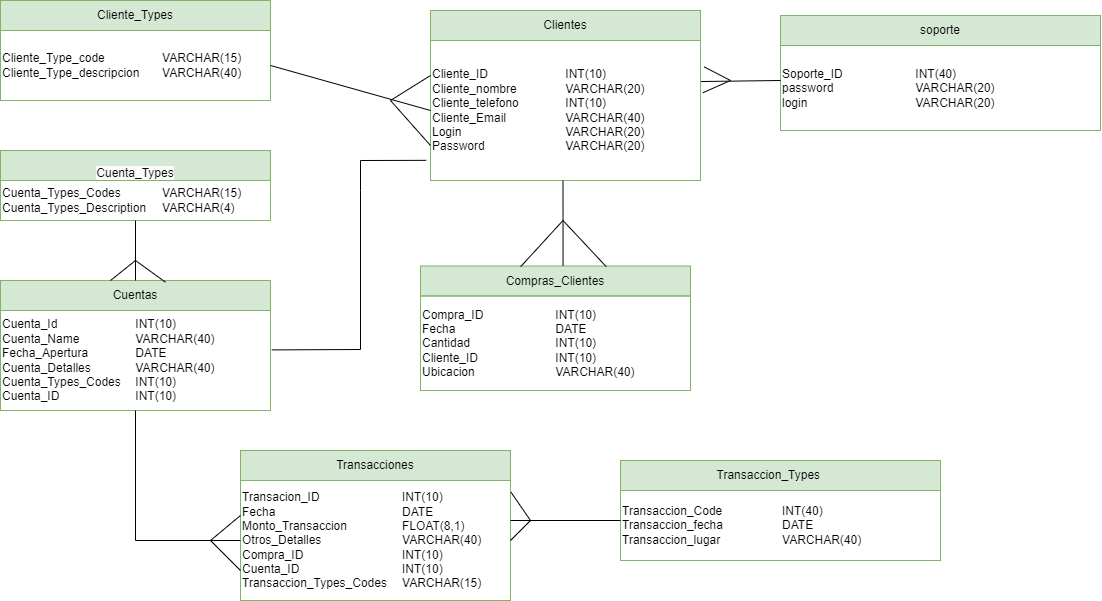

The diagram above was exported from draw.io. Its source (the exported page's mxGraphModel, read from the mxfile embedded in the PNG):
<mxGraphModel dx="938" dy="395" grid="1" gridSize="10" guides="1" tooltips="1" connect="1" arrows="1" fold="1" page="1" pageScale="1" pageWidth="850" pageHeight="1100" math="0" shadow="0">
  <root>
    <mxCell id="0" />
    <mxCell id="1" parent="0" />
    <mxCell id="UMQr_oLHfnsRGNWtIMC1-4" value="Cliente_Types" style="rounded=0;whiteSpace=wrap;html=1;fillColor=#d5e8d4;strokeColor=#82b366;" parent="1" vertex="1">
      <mxGeometry x="320" y="610" width="270" height="30" as="geometry" />
    </mxCell>
    <mxCell id="92BPxWJF62e7dhxx9C3r-2" value="&lt;div style=&quot;&quot;&gt;&lt;span style=&quot;background-color: initial;&quot;&gt;Cliente_Type_code&lt;/span&gt;&lt;span style=&quot;background-color: initial; white-space: pre;&quot;&gt;&#09;&lt;/span&gt;&lt;span style=&quot;background-color: initial; white-space: pre;&quot;&gt;&#09;&lt;span style=&quot;white-space: pre;&quot;&gt;&#09;&lt;/span&gt;V&lt;/span&gt;ARCHAR(15)&lt;/div&gt;&lt;div style=&quot;&quot;&gt;&lt;span style=&quot;background-color: initial;&quot;&gt;Cliente_Type_descripcion&lt;/span&gt;&lt;span style=&quot;background-color: initial; white-space: pre;&quot;&gt;&#09;&lt;/span&gt;&lt;span style=&quot;background-color: initial;&quot;&gt;VARCHAR(40)&lt;/span&gt;&lt;/div&gt;" style="rounded=0;whiteSpace=wrap;html=1;fillColor=none;strokeColor=#82B366;align=left;" parent="1" vertex="1">
      <mxGeometry x="320" y="640" width="270" height="70" as="geometry" />
    </mxCell>
    <mxCell id="92BPxWJF62e7dhxx9C3r-4" value="Clientes" style="rounded=0;whiteSpace=wrap;html=1;fillColor=#d5e8d4;strokeColor=#82b366;" parent="1" vertex="1">
      <mxGeometry x="750" y="620" width="270" height="30" as="geometry" />
    </mxCell>
    <mxCell id="92BPxWJF62e7dhxx9C3r-5" value="Cliente_ID&amp;nbsp;&lt;span style=&quot;white-space: pre;&quot;&gt;&#09;&lt;/span&gt;&lt;span style=&quot;white-space: pre;&quot;&gt;&#09;&lt;/span&gt;&lt;span style=&quot;white-space: pre;&quot;&gt;&#09;&lt;/span&gt;INT(10)&lt;br&gt;Cliente_nombre&lt;span style=&quot;white-space: pre;&quot;&gt;&#09;&lt;/span&gt;&lt;span style=&quot;white-space: pre;&quot;&gt;&#09;&lt;/span&gt;VARCHAR(20)&lt;br&gt;Cliente_telefono&lt;span style=&quot;white-space: pre;&quot;&gt;&#09;&lt;/span&gt;&lt;span style=&quot;white-space: pre;&quot;&gt;&#09;&lt;/span&gt;INT(10)&lt;br&gt;Cliente_Email&amp;nbsp;&lt;span style=&quot;white-space: pre;&quot;&gt;&#09;&lt;/span&gt;&lt;span style=&quot;white-space: pre;&quot;&gt;&#09;&lt;/span&gt;&lt;span style=&quot;white-space: pre;&quot;&gt;&#09;&lt;/span&gt;VARCHAR(40)&lt;br&gt;Login&lt;span style=&quot;white-space: pre;&quot;&gt;&#09;&lt;span style=&quot;white-space: pre;&quot;&gt;&#09;&lt;/span&gt;&lt;span style=&quot;white-space: pre;&quot;&gt;&#09;&lt;/span&gt;&lt;span style=&quot;white-space: pre;&quot;&gt;&#09;&lt;/span&gt;V&lt;/span&gt;ARCHAR(20)&lt;br&gt;Password&lt;span style=&quot;white-space: pre;&quot;&gt;&#09;&lt;/span&gt;&lt;span style=&quot;white-space: pre;&quot;&gt;&#09;&lt;/span&gt;&lt;span style=&quot;white-space: pre;&quot;&gt;&#09;&lt;/span&gt;VARCHAR(20)" style="rounded=0;whiteSpace=wrap;html=1;fillColor=none;strokeColor=#82b366;align=left;" parent="1" vertex="1">
      <mxGeometry x="750" y="650" width="270" height="140" as="geometry" />
    </mxCell>
    <mxCell id="92BPxWJF62e7dhxx9C3r-6" value="soporte" style="rounded=0;whiteSpace=wrap;html=1;fillColor=#d5e8d4;strokeColor=#82b366;" parent="1" vertex="1">
      <mxGeometry x="1100" y="625" width="320" height="30" as="geometry" />
    </mxCell>
    <mxCell id="92BPxWJF62e7dhxx9C3r-7" value="&lt;div style=&quot;&quot;&gt;&lt;span style=&quot;background-color: initial;&quot;&gt;Soporte_ID&lt;/span&gt;&lt;span style=&quot;background-color: initial; white-space: pre;&quot;&gt;&#09;&lt;span style=&quot;white-space: pre;&quot;&gt;&#09;&lt;/span&gt;&lt;span style=&quot;white-space: pre;&quot;&gt;&#09;&lt;/span&gt;I&lt;/span&gt;NT(40)&lt;span style=&quot;background-color: initial; white-space: pre;&quot;&gt;&#09;&lt;/span&gt;&lt;/div&gt;&lt;div style=&quot;&quot;&gt;&lt;span style=&quot;background-color: initial;&quot;&gt;password&lt;span style=&quot;white-space: pre;&quot;&gt;&#09;&lt;/span&gt;&lt;span style=&quot;white-space: pre;&quot;&gt;&#09;&lt;/span&gt;&lt;span style=&quot;white-space: pre;&quot;&gt;&#09;&lt;/span&gt;&lt;span style=&quot;white-space: pre;&quot;&gt;&#09;&lt;/span&gt;VARCHAR(20)&lt;/span&gt;&lt;/div&gt;&lt;div style=&quot;&quot;&gt;&lt;span style=&quot;background-color: initial;&quot;&gt;login&lt;span style=&quot;white-space: pre;&quot;&gt;&#09;&lt;/span&gt;&lt;span style=&quot;white-space: pre;&quot;&gt;&#09;&lt;/span&gt;&lt;span style=&quot;white-space: pre;&quot;&gt;&#09;&lt;/span&gt;&lt;span style=&quot;white-space: pre;&quot;&gt;&#09;&lt;/span&gt;VARCHAR(20)&lt;/span&gt;&lt;/div&gt;" style="rounded=0;whiteSpace=wrap;html=1;fillColor=none;strokeColor=#82b366;align=left;" parent="1" vertex="1">
      <mxGeometry x="1100" y="655" width="320" height="85" as="geometry" />
    </mxCell>
    <mxCell id="92BPxWJF62e7dhxx9C3r-8" value="&lt;br&gt;&lt;span style=&quot;color: rgb(0, 0, 0); font-family: Helvetica; font-size: 12px; font-style: normal; font-variant-ligatures: normal; font-variant-caps: normal; font-weight: 400; letter-spacing: normal; orphans: 2; text-align: center; text-indent: 0px; text-transform: none; widows: 2; word-spacing: 0px; -webkit-text-stroke-width: 0px; background-color: rgb(251, 251, 251); text-decoration-thickness: initial; text-decoration-style: initial; text-decoration-color: initial; float: none; display: inline !important;&quot;&gt;Cuenta_Types&lt;/span&gt;&lt;br&gt;" style="rounded=0;whiteSpace=wrap;html=1;fillColor=#d5e8d4;strokeColor=#82b366;" parent="1" vertex="1">
      <mxGeometry x="320" y="760" width="270" height="30" as="geometry" />
    </mxCell>
    <mxCell id="92BPxWJF62e7dhxx9C3r-9" value="&lt;div style=&quot;&quot;&gt;&lt;span style=&quot;background-color: initial;&quot;&gt;Cuenta_Types_Codes&lt;/span&gt;&lt;span style=&quot;background-color: initial;&quot;&gt;&lt;span style=&quot;white-space: pre;&quot;&gt;&amp;nbsp;&amp;nbsp;&amp;nbsp;&amp;nbsp;&lt;span style=&quot;white-space: pre;&quot;&gt;&#09;&lt;/span&gt;&lt;/span&gt;&lt;/span&gt;&lt;span style=&quot;background-color: initial;&quot;&gt;VARCHAR(15)&lt;/span&gt;&lt;/div&gt;&lt;div style=&quot;&quot;&gt;&lt;span style=&quot;background-color: initial;&quot;&gt;Cuenta_Types_Description &lt;span style=&quot;white-space: pre;&quot;&gt;&#09;&lt;/span&gt;VARCHAR(4)&lt;/span&gt;&lt;/div&gt;" style="rounded=0;whiteSpace=wrap;html=1;fillColor=none;strokeColor=#82b366;align=left;" parent="1" vertex="1">
      <mxGeometry x="320" y="790" width="270" height="40" as="geometry" />
    </mxCell>
    <mxCell id="92BPxWJF62e7dhxx9C3r-10" value="Cuentas" style="rounded=0;whiteSpace=wrap;html=1;fillColor=#d5e8d4;strokeColor=#82b366;" parent="1" vertex="1">
      <mxGeometry x="320" y="890" width="270" height="30" as="geometry" />
    </mxCell>
    <mxCell id="92BPxWJF62e7dhxx9C3r-11" value="Cuenta_Id&lt;span style=&quot;white-space: pre;&quot;&gt;&#09;&lt;span style=&quot;white-space: pre;&quot;&gt;&#09;&lt;span style=&quot;white-space: pre;&quot;&gt;&#09;&lt;/span&gt;&lt;/span&gt;&lt;/span&gt;INT(10)&lt;br&gt;Cuenta_Name&lt;span style=&quot;white-space: pre;&quot;&gt;&#09;&lt;span style=&quot;white-space: pre;&quot;&gt;&#09;&lt;span style=&quot;white-space: pre;&quot;&gt;&#09;&lt;/span&gt;&lt;/span&gt;&lt;/span&gt;VARCHAR(40)&lt;br&gt;Fecha_Apertura &lt;span style=&quot;white-space: pre;&quot;&gt;&#09;&lt;span style=&quot;white-space: pre;&quot;&gt;&#09;&lt;/span&gt;&lt;/span&gt;DATE&lt;br&gt;Cuenta_Detalles &lt;span style=&quot;white-space: pre;&quot;&gt;&#09;&lt;span style=&quot;white-space: pre;&quot;&gt;&#09;&lt;/span&gt;&lt;/span&gt;VARCHAR(40)&lt;br&gt;Cuenta_Types_Codes&lt;span style=&quot;white-space: pre;&quot;&gt;&#09;&lt;/span&gt;INT(10)&lt;br&gt;Cuenta_ID&lt;span style=&quot;white-space: pre;&quot;&gt;&#09;&lt;span style=&quot;white-space: pre;&quot;&gt;&#09;&lt;/span&gt;&lt;span style=&quot;white-space: pre;&quot;&gt;&#09;&lt;/span&gt;&lt;/span&gt;INT(10)" style="rounded=0;whiteSpace=wrap;html=1;fillColor=none;strokeColor=#82b366;align=left;" parent="1" vertex="1">
      <mxGeometry x="320" y="920" width="270" height="100" as="geometry" />
    </mxCell>
    <mxCell id="92BPxWJF62e7dhxx9C3r-12" value="Transacciones" style="rounded=0;whiteSpace=wrap;html=1;fillColor=#d5e8d4;strokeColor=#82b366;" parent="1" vertex="1">
      <mxGeometry x="560" y="1060" width="270" height="30" as="geometry" />
    </mxCell>
    <mxCell id="92BPxWJF62e7dhxx9C3r-13" value="&lt;div style=&quot;&quot;&gt;&lt;span style=&quot;background-color: initial;&quot;&gt;Transacion_ID&lt;span style=&quot;white-space: pre;&quot;&gt;&#09;&lt;/span&gt;&lt;span style=&quot;white-space: pre;&quot;&gt;&#09;&lt;/span&gt;&lt;span style=&quot;white-space: pre;&quot;&gt;&#09;&lt;/span&gt;&lt;span style=&quot;white-space: pre;&quot;&gt;&#09;&lt;/span&gt;INT(10)&lt;/span&gt;&lt;/div&gt;&lt;div style=&quot;&quot;&gt;&lt;span style=&quot;background-color: initial;&quot;&gt;Fecha&lt;span style=&quot;white-space: pre;&quot;&gt;&#09;&lt;/span&gt;&lt;span style=&quot;white-space: pre;&quot;&gt;&#09;&lt;/span&gt;&lt;span style=&quot;white-space: pre;&quot;&gt;&#09;&lt;/span&gt;&lt;span style=&quot;white-space: pre;&quot;&gt;&#09;&lt;/span&gt;&lt;span style=&quot;white-space: pre;&quot;&gt;&#09;&lt;/span&gt;DATE&lt;/span&gt;&lt;/div&gt;&lt;div style=&quot;&quot;&gt;&lt;span style=&quot;background-color: initial;&quot;&gt;Monto_Transaccion&lt;span style=&quot;white-space: pre;&quot;&gt;&#09;&lt;/span&gt;&lt;span style=&quot;white-space: pre;&quot;&gt;&#09;&lt;/span&gt;&lt;span style=&quot;white-space: pre;&quot;&gt;&#09;&lt;/span&gt;FLOAT(8,1)&lt;/span&gt;&lt;/div&gt;&lt;div style=&quot;&quot;&gt;&lt;span style=&quot;background-color: initial;&quot;&gt;Otros_Detalles&lt;span style=&quot;white-space: pre;&quot;&gt;&#09;&lt;/span&gt;&lt;span style=&quot;white-space: pre;&quot;&gt;&#09;&lt;/span&gt;&lt;span style=&quot;white-space: pre;&quot;&gt;&#09;&lt;/span&gt;VARCHAR(40)&lt;/span&gt;&lt;/div&gt;&lt;div style=&quot;&quot;&gt;&lt;span style=&quot;background-color: initial;&quot;&gt;Compra_ID&lt;span style=&quot;white-space: pre;&quot;&gt;&#09;&lt;/span&gt;&lt;span style=&quot;white-space: pre;&quot;&gt;&#09;&lt;/span&gt;&lt;span style=&quot;white-space: pre;&quot;&gt;&#09;&lt;/span&gt;&lt;span style=&quot;white-space: pre;&quot;&gt;&#09;&lt;/span&gt;INT(10)&lt;/span&gt;&lt;/div&gt;&lt;div style=&quot;&quot;&gt;&lt;span style=&quot;background-color: initial;&quot;&gt;Cuenta_ID&lt;span style=&quot;white-space: pre;&quot;&gt;&#09;&lt;/span&gt;&lt;span style=&quot;white-space: pre;&quot;&gt;&#09;&lt;/span&gt;&lt;span style=&quot;white-space: pre;&quot;&gt;&#09;&lt;/span&gt;&lt;span style=&quot;white-space: pre;&quot;&gt;&#09;&lt;/span&gt;INT(10)&lt;/span&gt;&lt;/div&gt;&lt;div style=&quot;&quot;&gt;&lt;span style=&quot;background-color: initial;&quot;&gt;Transaccion_Types_Codes&lt;span style=&quot;white-space: pre;&quot;&gt;&#09;&lt;/span&gt;VARCHAR(15)&lt;/span&gt;&lt;/div&gt;" style="rounded=0;whiteSpace=wrap;html=1;fillColor=none;strokeColor=#82b366;align=left;" parent="1" vertex="1">
      <mxGeometry x="560" y="1090" width="270" height="120" as="geometry" />
    </mxCell>
    <mxCell id="92BPxWJF62e7dhxx9C3r-14" value="Compras_Clientes" style="rounded=0;whiteSpace=wrap;html=1;fillColor=#d5e8d4;strokeColor=#82b366;" parent="1" vertex="1">
      <mxGeometry x="740" y="875.5" width="270" height="30" as="geometry" />
    </mxCell>
    <mxCell id="92BPxWJF62e7dhxx9C3r-15" value="&lt;div style=&quot;&quot;&gt;&lt;span style=&quot;background-color: initial;&quot;&gt;Compra_ID&lt;span style=&quot;white-space: pre;&quot;&gt;&#09;&lt;/span&gt;&lt;span style=&quot;white-space: pre;&quot;&gt;&#09;&lt;span style=&quot;white-space: pre;&quot;&gt;&#09;&lt;/span&gt;I&lt;/span&gt;NT(10)&lt;/span&gt;&lt;/div&gt;&lt;div style=&quot;&quot;&gt;&lt;span style=&quot;background-color: initial;&quot;&gt;Fecha&lt;span style=&quot;white-space: pre;&quot;&gt;&#09;&lt;/span&gt;&lt;span style=&quot;white-space: pre;&quot;&gt;&#09;&lt;span style=&quot;white-space: pre;&quot;&gt;&#09;&lt;span style=&quot;white-space: pre;&quot;&gt;&#09;&lt;/span&gt;D&lt;/span&gt;A&lt;/span&gt;TE&lt;/span&gt;&lt;/div&gt;&lt;div style=&quot;&quot;&gt;&lt;span style=&quot;background-color: initial;&quot;&gt;Cantidad&lt;span style=&quot;white-space: pre;&quot;&gt;&#09;&lt;/span&gt;&lt;span style=&quot;white-space: pre;&quot;&gt;&#09;&lt;span style=&quot;white-space: pre;&quot;&gt;&#09;&lt;span style=&quot;white-space: pre;&quot;&gt;&#09;&lt;/span&gt;I&lt;/span&gt;N&lt;/span&gt;T(10)&lt;/span&gt;&lt;/div&gt;&lt;div style=&quot;&quot;&gt;&lt;span style=&quot;background-color: initial;&quot;&gt;Cliente_ID&lt;span style=&quot;white-space: pre;&quot;&gt;&#09;&lt;/span&gt;&lt;span style=&quot;white-space: pre;&quot;&gt;&#09;&lt;span style=&quot;white-space: pre;&quot;&gt;&#09;&lt;/span&gt;I&lt;/span&gt;NT(10)&lt;/span&gt;&lt;/div&gt;&lt;div style=&quot;&quot;&gt;&lt;span style=&quot;background-color: initial;&quot;&gt;Ubicacion&lt;span style=&quot;white-space: pre;&quot;&gt;&#09;&lt;/span&gt;&lt;span style=&quot;white-space: pre;&quot;&gt;&#09;&lt;span style=&quot;white-space: pre;&quot;&gt;&#09;&lt;/span&gt;V&lt;/span&gt;ARCHAR(40)&lt;/span&gt;&lt;/div&gt;" style="rounded=0;whiteSpace=wrap;html=1;fillColor=none;strokeColor=#82b366;align=left;" parent="1" vertex="1">
      <mxGeometry x="740" y="905.5" width="270" height="94.5" as="geometry" />
    </mxCell>
    <mxCell id="92BPxWJF62e7dhxx9C3r-18" value="Transaccion_Types&amp;nbsp; &amp;nbsp; &amp;nbsp; &amp;nbsp;" style="rounded=0;whiteSpace=wrap;html=1;fillColor=#d5e8d4;strokeColor=#82b366;" parent="1" vertex="1">
      <mxGeometry x="940" y="1070" width="320" height="30" as="geometry" />
    </mxCell>
    <mxCell id="92BPxWJF62e7dhxx9C3r-19" value="Transaccion_Code&lt;span style=&quot;white-space: pre;&quot;&gt;&#09;&lt;/span&gt;&lt;span style=&quot;white-space: pre;&quot;&gt;&#09;&lt;/span&gt;&lt;span style=&quot;white-space: pre;&quot;&gt;&#09;&lt;/span&gt;INT(40)&lt;br&gt;Transaccion_fecha&lt;span style=&quot;white-space: pre;&quot;&gt;&#09;&lt;/span&gt;&lt;span style=&quot;white-space: pre;&quot;&gt;&#09;&lt;/span&gt;&lt;span style=&quot;white-space: pre;&quot;&gt;&#09;&lt;/span&gt;DATE&amp;nbsp;&lt;br&gt;Transaccion_lugar&lt;span style=&quot;white-space: pre;&quot;&gt;&#09;&lt;/span&gt;&lt;span style=&quot;white-space: pre;&quot;&gt;&#09;&lt;/span&gt;&lt;span style=&quot;white-space: pre;&quot;&gt;&#09;&lt;/span&gt;VARCHAR(40)" style="rounded=0;whiteSpace=wrap;html=1;fillColor=none;strokeColor=#82b366;align=left;" parent="1" vertex="1">
      <mxGeometry x="940" y="1100" width="320" height="70" as="geometry" />
    </mxCell>
    <mxCell id="7KGyLkmEXnEeAiS4VvmX-5" value="" style="endArrow=none;html=1;rounded=0;entryX=0;entryY=0.5;entryDx=0;entryDy=0;exitX=1;exitY=0.5;exitDx=0;exitDy=0;" edge="1" parent="1" source="92BPxWJF62e7dhxx9C3r-2" target="92BPxWJF62e7dhxx9C3r-5">
      <mxGeometry width="50" height="50" relative="1" as="geometry">
        <mxPoint x="570" y="690" as="sourcePoint" />
        <mxPoint x="620" y="640" as="targetPoint" />
      </mxGeometry>
    </mxCell>
    <mxCell id="7KGyLkmEXnEeAiS4VvmX-8" value="" style="endArrow=none;html=1;rounded=0;exitX=0;exitY=0.75;exitDx=0;exitDy=0;entryX=0;entryY=0.25;entryDx=0;entryDy=0;" edge="1" parent="1" source="92BPxWJF62e7dhxx9C3r-5" target="92BPxWJF62e7dhxx9C3r-5">
      <mxGeometry width="50" height="50" relative="1" as="geometry">
        <mxPoint x="680" y="720" as="sourcePoint" />
        <mxPoint x="730" y="670" as="targetPoint" />
        <Array as="points">
          <mxPoint x="710" y="710" />
        </Array>
      </mxGeometry>
    </mxCell>
    <mxCell id="7KGyLkmEXnEeAiS4VvmX-13" value="" style="endArrow=none;html=1;rounded=0;entryX=0.5;entryY=1;entryDx=0;entryDy=0;exitX=0.5;exitY=0;exitDx=0;exitDy=0;" edge="1" parent="1" source="92BPxWJF62e7dhxx9C3r-10" target="92BPxWJF62e7dhxx9C3r-9">
      <mxGeometry width="50" height="50" relative="1" as="geometry">
        <mxPoint x="425" y="880" as="sourcePoint" />
        <mxPoint x="475" y="830" as="targetPoint" />
      </mxGeometry>
    </mxCell>
    <mxCell id="7KGyLkmEXnEeAiS4VvmX-14" value="" style="endArrow=none;html=1;rounded=0;entryX=0.611;entryY=0.056;entryDx=0;entryDy=0;entryPerimeter=0;" edge="1" parent="1" target="92BPxWJF62e7dhxx9C3r-10">
      <mxGeometry width="50" height="50" relative="1" as="geometry">
        <mxPoint x="430" y="890" as="sourcePoint" />
        <mxPoint x="480" y="840" as="targetPoint" />
        <Array as="points">
          <mxPoint x="455" y="870" />
        </Array>
      </mxGeometry>
    </mxCell>
    <mxCell id="7KGyLkmEXnEeAiS4VvmX-17" value="" style="endArrow=none;html=1;rounded=0;entryX=0;entryY=0.5;entryDx=0;entryDy=0;exitX=0.5;exitY=1;exitDx=0;exitDy=0;" edge="1" parent="1" source="92BPxWJF62e7dhxx9C3r-11" target="92BPxWJF62e7dhxx9C3r-13">
      <mxGeometry width="50" height="50" relative="1" as="geometry">
        <mxPoint x="430" y="1160" as="sourcePoint" />
        <mxPoint x="480" y="1110" as="targetPoint" />
        <Array as="points">
          <mxPoint x="455" y="1150" />
        </Array>
      </mxGeometry>
    </mxCell>
    <mxCell id="7KGyLkmEXnEeAiS4VvmX-18" value="" style="endArrow=none;html=1;rounded=0;exitX=0;exitY=0.75;exitDx=0;exitDy=0;" edge="1" parent="1" source="92BPxWJF62e7dhxx9C3r-13">
      <mxGeometry width="50" height="50" relative="1" as="geometry">
        <mxPoint x="510" y="1175" as="sourcePoint" />
        <mxPoint x="560" y="1125" as="targetPoint" />
        <Array as="points">
          <mxPoint x="530" y="1150" />
        </Array>
      </mxGeometry>
    </mxCell>
    <mxCell id="7KGyLkmEXnEeAiS4VvmX-19" value="" style="endArrow=none;html=1;rounded=0;" edge="1" parent="1">
      <mxGeometry width="50" height="50" relative="1" as="geometry">
        <mxPoint x="830" y="1130" as="sourcePoint" />
        <mxPoint x="940" y="1130" as="targetPoint" />
      </mxGeometry>
    </mxCell>
    <mxCell id="7KGyLkmEXnEeAiS4VvmX-20" value="" style="endArrow=none;html=1;rounded=0;entryX=1.002;entryY=0.098;entryDx=0;entryDy=0;entryPerimeter=0;" edge="1" parent="1" target="92BPxWJF62e7dhxx9C3r-13">
      <mxGeometry width="50" height="50" relative="1" as="geometry">
        <mxPoint x="830" y="1150" as="sourcePoint" />
        <mxPoint x="880" y="1100" as="targetPoint" />
        <Array as="points">
          <mxPoint x="850" y="1130" />
        </Array>
      </mxGeometry>
    </mxCell>
    <mxCell id="7KGyLkmEXnEeAiS4VvmX-21" value="" style="endArrow=none;html=1;rounded=0;entryX=0.5;entryY=1;entryDx=0;entryDy=0;exitX=0.528;exitY=-0.003;exitDx=0;exitDy=0;exitPerimeter=0;" edge="1" parent="1" source="92BPxWJF62e7dhxx9C3r-14">
      <mxGeometry width="50" height="50" relative="1" as="geometry">
        <mxPoint x="882.5" y="850" as="sourcePoint" />
        <mxPoint x="882.5" y="790" as="targetPoint" />
      </mxGeometry>
    </mxCell>
    <mxCell id="7KGyLkmEXnEeAiS4VvmX-22" value="" style="endArrow=none;html=1;rounded=0;exitX=0.371;exitY=0.023;exitDx=0;exitDy=0;exitPerimeter=0;entryX=0.688;entryY=0.023;entryDx=0;entryDy=0;entryPerimeter=0;" edge="1" parent="1" source="92BPxWJF62e7dhxx9C3r-14" target="92BPxWJF62e7dhxx9C3r-14">
      <mxGeometry width="50" height="50" relative="1" as="geometry">
        <mxPoint x="857.5" y="850" as="sourcePoint" />
        <mxPoint x="920" y="870" as="targetPoint" />
        <Array as="points">
          <mxPoint x="882.5" y="830" />
        </Array>
      </mxGeometry>
    </mxCell>
    <mxCell id="7KGyLkmEXnEeAiS4VvmX-24" value="" style="endArrow=none;html=1;rounded=0;exitX=1.005;exitY=0.394;exitDx=0;exitDy=0;exitPerimeter=0;entryX=-0.016;entryY=0.856;entryDx=0;entryDy=0;entryPerimeter=0;" edge="1" parent="1" source="92BPxWJF62e7dhxx9C3r-11" target="92BPxWJF62e7dhxx9C3r-5">
      <mxGeometry width="50" height="50" relative="1" as="geometry">
        <mxPoint x="680" y="960" as="sourcePoint" />
        <mxPoint x="780" y="770" as="targetPoint" />
        <Array as="points">
          <mxPoint x="680" y="959" />
          <mxPoint x="680" y="800" />
          <mxPoint x="680" y="770" />
        </Array>
      </mxGeometry>
    </mxCell>
    <mxCell id="7KGyLkmEXnEeAiS4VvmX-26" value="" style="endArrow=none;html=1;rounded=0;exitX=1.002;exitY=0.293;exitDx=0;exitDy=0;exitPerimeter=0;" edge="1" parent="1" source="92BPxWJF62e7dhxx9C3r-5">
      <mxGeometry width="50" height="50" relative="1" as="geometry">
        <mxPoint x="1050" y="740" as="sourcePoint" />
        <mxPoint x="1100" y="690" as="targetPoint" />
      </mxGeometry>
    </mxCell>
    <mxCell id="7KGyLkmEXnEeAiS4VvmX-27" value="" style="endArrow=none;html=1;rounded=0;exitX=1.009;exitY=0.373;exitDx=0;exitDy=0;exitPerimeter=0;entryX=1.014;entryY=0.189;entryDx=0;entryDy=0;entryPerimeter=0;" edge="1" parent="1" source="92BPxWJF62e7dhxx9C3r-5" target="92BPxWJF62e7dhxx9C3r-5">
      <mxGeometry width="50" height="50" relative="1" as="geometry">
        <mxPoint x="1030" y="710" as="sourcePoint" />
        <mxPoint x="1080" y="660" as="targetPoint" />
        <Array as="points">
          <mxPoint x="1050" y="690" />
        </Array>
      </mxGeometry>
    </mxCell>
  </root>
</mxGraphModel>